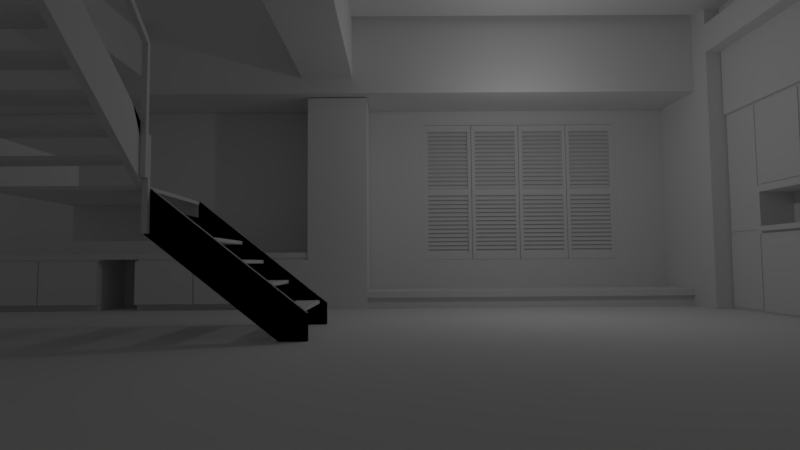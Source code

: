 # Source: Indoor.blend  (saved by Blender 2.79.0; exported with 4.5.12 LTS)
import bpy
from mathutils import Matrix  # noqa: F401  (used for matrix-valued properties, if any)

bpy.ops.wm.read_factory_settings(use_empty=True)
scene = bpy.context.scene
scene.name = 'Scene'

# ---- collections
col_collection_1 = bpy.data.collections.new('Collection 1'); scene.collection.children.link(col_collection_1)

# ---- materials (node trees are filled in below, after node groups)
mat_material = bpy.data.materials.new('Material')
mat_material.alpha_threshold = 0.0
mat_material.use_transparent_shadow = False
mat_material.roughness = 0.5
mat_material.line_color = (0.0, 0.0, 0.0, 1.0)

# ---- material node trees

# ---- world
world_world = bpy.data.worlds.new('World'); scene.world = world_world
world_world.color = (0.05088, 0.05088, 0.05088)
world_world.use_sun_shadow = False
world_world.sun_shadow_jitter_overblur = 0.0
world_world.cycles.sampling_method = 'MANUAL'

# ---- cameras
cam_camera = bpy.data.cameras.new('Camera')
cam_camera.clip_end = 100.0
cam_camera.lens = 23.0
cam_camera.sensor_width = 32.0
cam_camera.sensor_height = 18.0
cam_camera.ortho_scale = 7.314
cam_camera.dof.focus_distance = 0.0
cam_camera.dof.aperture_fstop = 128.0

# ---- lights
light_lamp = bpy.data.lights.new('Lamp', 'POINT')
light_lamp.transmission_factor = 0.0
light_lamp.cutoff_distance = 30.0
light_lamp.energy = 100.0
light_lamp.shadow_buffer_clip_start = 1.001
light_lamp.shadow_soft_size = 0.1
light_lamp.shadow_maximum_resolution = 0.006
light_lamp.use_absolute_resolution = True

# ---- meshes
me_plane_001 = bpy.data.meshes.new('Plane.001')
me_plane_001.from_pydata([(-1.0, -1.0, 0.03032), (1.0, -1.0, 0.03032), (-1.0, 1.0, 0.03032), (1.0, 1.0, 0.03032), (-1.0, 1.0, 0.07483), (-1.0, -1.0, 0.07483), (1.0, -1.0, 0.07483), (1.0, 1.0, 0.07483), (-0.75, -1.0, -0.06801), (-0.5, -1.0, -0.1033), (-0.25, -1.0, -0.1279), (0.0, -1.0, -0.1479), (0.25, -1.0, -0.1279), (0.5, -1.0, -0.1033), (0.75, -1.0, -0.06801), (0.75, 1.0, -0.06801), (0.5, 1.0, -0.1033), (0.25, 1.0, -0.1279), (0.0, 1.0, -0.1479), (-0.25, 1.0, -0.1279), (-0.5, 1.0, -0.1033), (-0.75, 1.0, -0.06801), (-0.75, -1.0, 0.02391), (-0.5, -1.0, -0.01138), (-0.25, -1.0, -0.03595), (0.0, -1.0, -0.05598), (0.25, -1.0, -0.03595), (0.5, -1.0, -0.01138), (0.75, -1.0, 0.02391), (0.75, 1.0, 0.02391), (0.5, 1.0, -0.01138), (0.25, 1.0, -0.03595), (0.0, 1.0, -0.05598), (-0.25, 1.0, -0.03595), (-0.5, 1.0, -0.01138), (-0.75, 1.0, 0.02391)], [], [(14, 15, 3, 1), (28, 6, 7, 29), (14, 1, 6, 28), (1, 3, 7, 6), (2, 0, 5, 4), (21, 2, 4, 35), (3, 15, 29, 7), (15, 16, 30, 29), (16, 17, 31, 30), (17, 18, 32, 31), (18, 19, 33, 32), (19, 20, 34, 33), (20, 21, 35, 34), (0, 8, 22, 5), (8, 9, 23, 22), (9, 10, 24, 23), (10, 11, 25, 24), (11, 12, 26, 25), (12, 13, 27, 26), (13, 14, 28, 27), (5, 22, 35, 4), (22, 23, 34, 35), (23, 24, 33, 34), (24, 25, 32, 33), (25, 26, 31, 32), (26, 27, 30, 31), (27, 28, 29, 30), (0, 2, 21, 8), (8, 21, 20, 9), (9, 20, 19, 10), (10, 19, 18, 11), (11, 18, 17, 12), (12, 17, 16, 13), (13, 16, 15, 14)])
me_plane_001.polygons.foreach_set('use_smooth', [True] * 34)
me_plane_001.use_remesh_preserve_volume = False
me_plane_001.use_remesh_preserve_attributes = False
me_plane_001.use_mirror_vertex_groups = False
me_plane_001.update()
me_cube_008 = bpy.data.meshes.new('Cube.008')
me_cube_008.from_pydata([(-1.0, -1.0, -1.0), (-1.0, -1.0, 1.0), (-1.0, 1.0, -1.0), (-1.0, 1.0, 1.0), (1.0, -1.0, -1.0), (1.0, -1.0, 1.0), (1.0, 1.0, -1.0), (1.0, 1.0, 1.0), (-1.0, -147.6, -8.667), (-1.0, -147.6, -5.78), (-1.0, -145.6, -8.667), (-1.0, -145.6, -5.78), (1.0, -147.6, -8.667), (1.0, -147.6, -5.78), (1.0, -145.6, -8.667), (1.0, -145.6, -5.78), (-1.0, -147.6, -8.482), (-1.0, -145.6, -8.482), (1.0, -145.6, -8.482), (1.0, -147.6, -8.482), (-1.0, -3.124, -3.008), (-1.0, -3.124, -0.1213), (-1.0, -1.124, -0.1213), (1.0, -3.124, -3.008), (1.0, -3.124, -0.1213), (1.0, -1.124, -0.1213), (-1.0, -3.124, -2.843), (-1.0, -1.124, -2.843), (1.0, -1.124, -2.843), (1.0, -3.124, -2.843), (-55.81, -10.46, -0.3854), (-55.81, -10.46, -0.477), (-55.81, 0.7648, -0.3854), (-55.81, 0.7648, -0.477), (-2.99, -10.46, -0.3854), (-2.99, -10.46, -0.477), (-2.99, 0.7648, -0.3854), (-2.99, 0.7648, -0.477), (-55.81, -21.67, -0.8252), (-55.81, -21.67, -0.9169), (-55.81, -10.46, -0.8252), (-55.81, -10.46, -0.9169), (-2.99, -21.67, -0.8252), (-2.99, -21.67, -0.9169), (-2.99, -10.46, -0.8252), (-2.99, -10.46, -0.9169), (-55.81, -32.89, -1.265), (-55.81, -32.89, -1.357), (-55.81, -21.67, -1.265), (-55.81, -21.67, -1.357), (-2.99, -32.89, -1.265), (-2.99, -32.89, -1.357), (-2.99, -21.67, -1.265), (-2.99, -21.67, -1.357), (-55.81, -44.11, -1.705), (-55.81, -44.11, -1.796), (-55.81, -32.89, -1.705), (-55.81, -32.89, -1.796), (-2.99, -44.11, -1.705), (-2.99, -44.11, -1.796), (-2.99, -32.89, -1.705), (-2.99, -32.89, -1.796), (-55.81, -55.33, -2.145), (-55.81, -55.33, -2.236), (-55.81, -44.11, -2.145), (-55.81, -44.11, -2.236), (-2.99, -55.33, -2.145), (-2.99, -55.33, -2.236), (-2.99, -44.11, -2.145), (-2.99, -44.11, -2.236), (-55.81, -66.55, -2.584), (-55.81, -66.55, -2.676), (-55.81, -55.33, -2.584), (-55.81, -55.33, -2.676), (-2.99, -66.55, -2.584), (-2.99, -66.55, -2.676), (-2.99, -55.33, -2.584), (-2.99, -55.33, -2.676), (-55.81, -77.77, -3.024), (-55.81, -77.77, -3.116), (-55.81, -66.55, -3.024), (-55.81, -66.55, -3.116), (-2.99, -77.77, -3.024), (-2.99, -77.77, -3.116), (-2.99, -66.55, -3.024), (-2.99, -66.55, -3.116), (-55.81, -88.99, -3.464), (-55.81, -88.99, -3.556), (-55.81, -77.77, -3.464), (-55.81, -77.77, -3.556), (-2.99, -88.99, -3.464), (-2.99, -88.99, -3.556), (-2.99, -77.77, -3.464), (-2.99, -77.77, -3.556), (-55.81, -100.2, -3.904), (-55.81, -100.2, -3.996), (-55.81, -88.99, -3.904), (-55.81, -88.99, -3.996), (-2.99, -100.2, -3.904), (-2.99, -100.2, -3.996), (-2.99, -88.99, -3.904), (-2.99, -88.99, -3.996), (-55.81, -111.4, -4.344), (-55.81, -111.4, -4.435), (-55.81, -100.2, -4.344), (-55.81, -100.2, -4.435), (-2.99, -111.4, -4.344), (-2.99, -111.4, -4.435), (-2.99, -100.2, -4.344), (-2.99, -100.2, -4.435), (-55.81, -122.7, -4.784), (-55.81, -122.7, -4.875), (-55.81, -111.4, -4.784), (-55.81, -111.4, -4.875), (-2.99, -122.7, -4.784), (-2.99, -122.7, -4.875), (-2.99, -111.4, -4.784), (-2.99, -111.4, -4.875), (-55.81, -133.9, -5.223), (-55.81, -133.9, -5.315), (-55.81, -122.7, -5.223), (-55.81, -122.7, -5.315), (-2.99, -133.9, -5.223), (-2.99, -133.9, -5.315), (-2.99, -122.7, -5.223), (-2.99, -122.7, -5.315), (-55.81, -145.1, -5.663), (-55.81, -145.1, -5.755), (-55.81, -133.9, -5.663), (-55.81, -133.9, -5.755), (-2.99, -145.1, -5.663), (-2.99, -145.1, -5.755), (-2.99, -133.9, -5.663), (-2.99, -133.9, -5.755), (-1.078, 1.695, 0.09857), (-3.631, 1.657, 0.09956), (-3.631, 1.126, -0.4958), (-1.078, -8.762, -1.521), (-1.078, 1.126, -1.06), (-1.078, -148.4, -6.804), (-1.079, 1.736, 0.09854), (-1.078, 1.126, -0.4958), (-3.629, 1.616, 0.09959), (-3.631, -8.762, -1.521), (-3.631, 1.126, -1.06), (-3.631, -148.4, -5.779), (-1.078, -148.4, -5.779), (-3.631, -148.4, -6.804), (-57.72, 1.695, 0.09857), (-57.72, 1.126, -0.4958), (-55.17, 1.657, 0.09956), (-55.17, 1.126, -1.06), (-57.72, -148.4, -6.804), (-57.72, 1.736, 0.09854), (-55.17, 1.616, 0.09959), (-55.17, 1.126, -0.4958), (-55.17, -8.762, -1.521), (-57.72, -8.762, -1.521), (-57.72, 1.126, -1.06), (-55.17, -148.4, -5.779), (-57.72, -148.4, -5.779), (-55.17, -148.4, -6.804), (45.45, 1.135, 3.185), (55.33, 1.135, 3.185), (45.45, 3.741, 3.185), (55.33, 3.741, 3.185), (45.45, 3.741, 2.161), (45.45, 1.135, 2.161), (55.33, 1.135, 2.621), (55.33, 3.741, 2.621), (-1.04, 3.741, 1.012), (-1.04, 1.135, 1.012), (-1.04, 3.741, -0.01293), (-1.04, 1.135, -0.01293), (42.45, 3.885, 2.568), (52.34, 3.885, 2.568), (42.45, 3.885, 2.65), (52.34, 3.885, 2.65), (28.89, 3.885, 2.047), (38.78, 3.885, 2.047), (28.89, 3.885, 2.129), (38.78, 3.885, 2.129), (27.8, 3.885, 1.613), (8.569, 3.885, 1.123), (18.46, 3.885, 1.123), (-0.6844, 3.885, 0.562), (9.204, 3.885, 0.562), (-0.6844, 3.885, 0.6443), (9.204, 3.885, 0.6443), (45.45, 1.135, 3.185), (55.33, 1.135, 3.185), (45.45, 3.741, 3.185), (55.33, 3.741, 3.185), (45.45, 3.741, 2.161), (45.45, 1.135, 2.161), (55.33, 1.135, 2.621), (55.33, 3.741, 2.621), (-1.04, 3.741, 1.012), (-1.04, 1.135, 1.012), (-1.04, 3.741, -0.01293), (-1.04, 1.135, -0.01293), (17.91, 3.885, 1.531), (27.8, 3.885, 1.531), (17.91, 3.885, 1.613), (8.569, 3.885, 1.041), (18.46, 3.885, 1.041), (-0.6844, 3.885, 0.562), (9.204, 3.885, 0.562), (-0.6844, 3.885, 0.6443), (9.204, 3.885, 0.6443), (45.45, 58.55, 3.185), (55.33, 58.55, 3.185), (45.45, 55.94, 3.185), (55.33, 55.94, 3.185), (45.45, 55.94, 2.161), (45.45, 58.55, 2.161), (55.33, 58.55, 2.621), (55.33, 55.94, 2.621), (-1.04, 55.94, 1.012), (-1.04, 58.55, 1.012), (-1.04, 55.94, -0.01293), (-1.04, 58.55, -0.01293), (42.45, 55.8, 2.568), (52.34, 55.8, 2.568), (42.45, 55.8, 2.65), (52.34, 55.8, 2.65), (42.45, 29.84, 2.65), (42.45, 29.84, 2.568), (52.34, 29.84, 2.568), (52.34, 29.84, 2.65), (28.89, 55.8, 2.047), (38.78, 55.8, 2.047), (28.89, 55.8, 2.129), (38.78, 55.8, 2.129), (28.89, 29.84, 2.129), (28.89, 29.84, 2.047), (38.78, 29.84, 2.047), (38.78, 29.84, 2.129), (27.8, 55.8, 1.613), (17.91, 29.84, 1.613), (17.91, 29.84, 1.531), (18.46, 55.8, 1.041), (8.569, 55.8, 1.123), (18.46, 29.84, 1.123), (9.204, 55.8, 0.562), (9.204, 55.8, 0.6443), (-0.6844, 29.84, 0.562), (9.204, 29.84, 0.562), (9.204, 29.84, 0.6443), (45.45, 58.55, 3.185), (55.33, 58.55, 3.185), (45.45, 55.94, 3.185), (55.33, 55.94, 3.185), (45.45, 55.94, 2.161), (45.45, 58.55, 2.161), (55.33, 58.55, 2.621), (55.33, 55.94, 2.621), (-1.04, 55.94, 1.012), (-1.04, 58.55, 1.012), (-1.04, 55.94, -0.01293), (-1.04, 58.55, -0.01293), (17.91, 55.8, 1.531), (27.8, 55.8, 1.531), (17.91, 55.8, 1.613), (27.8, 29.84, 1.531), (27.8, 29.84, 1.613), (8.569, 55.8, 1.041), (18.46, 55.8, 1.123), (8.569, 29.84, 1.123), (8.569, 29.84, 1.041), (18.46, 29.84, 1.041), (-0.6844, 55.8, 0.562), (9.204, 55.8, 0.562), (-0.6844, 55.8, 0.6443), (9.204, 55.8, 0.6443), (-0.6844, 29.84, 0.6443), (9.204, 29.84, 0.562), (9.204, 29.84, 0.6443), (-56.05, 55.94, 1.012), (-56.05, 58.55, 1.012), (-56.05, 55.94, -0.01293), (-56.05, 58.55, -0.01293), (-11.58, 1.703, 0.01165), (-0.7634, 1.703, 0.01165), (-11.58, 1.703, 0.0939), (-0.7634, 1.703, 0.0939), (-11.58, 55.8, 0.01165), (-0.7634, 55.8, 0.01165), (-11.58, 55.8, 0.0939), (-0.7634, 55.8, 0.0939), (-11.58, 29.84, 0.0939), (-11.58, 29.84, 0.01165), (-0.7634, 29.84, 0.01165), (-0.7634, 29.84, 0.0939), (-56.03, 1.703, 0.0939), (-56.03, 1.703, 0.01165), (-56.03, 29.84, 0.0939), (-56.03, 29.84, 0.01165), (-56.03, 55.8, 0.0939), (-56.03, 55.8, 0.01165), (-55.53, 55.94, -0.033), (-55.55, 58.55, -0.033), (-57.82, 55.93, -0.02536), (-57.82, 58.54, -0.02536), (-57.7, 1.202, -1.05), (-57.7, 1.202, -0.02536), (-55.41, 1.21, -1.058), (-55.41, 1.21, -0.033), (-57.82, 58.54, -1.05), (-57.82, 55.93, -1.05), (-57.82, 58.54, -0.02536), (-57.82, 55.93, -0.02536), (-55.53, 58.55, -1.058), (-55.53, 55.94, -1.058), (-55.53, 55.94, -0.033)], [], [(0, 1, 3, 2), (2, 3, 7, 6), (6, 7, 5, 4), (4, 5, 1, 0), (2, 6, 4, 0), (7, 3, 1, 5), (16, 9, 11, 17), (17, 11, 15, 18), (18, 15, 13, 19), (19, 13, 9, 16), (10, 14, 12, 8), (15, 11, 9, 13), (12, 19, 16, 8), (14, 18, 19, 12), (14, 23, 29, 18), (8, 16, 17, 10), (26, 21, 22, 27), (27, 22, 25, 28), (28, 25, 24, 29), (29, 24, 21, 26), (27, 20, 26), (25, 22, 21, 24), (10, 20, 23, 14), (28, 23, 20, 27), (23, 28, 29), (18, 29, 26, 17), (17, 26, 20, 10), (30, 31, 33, 32), (32, 33, 37, 36), (36, 37, 35, 34), (34, 35, 31, 30), (32, 36, 34, 30), (37, 33, 31, 35), (38, 39, 41, 40), (40, 41, 45, 44), (44, 45, 43, 42), (42, 43, 39, 38), (40, 44, 42, 38), (45, 41, 39, 43), (46, 47, 49, 48), (48, 49, 53, 52), (52, 53, 51, 50), (50, 51, 47, 46), (48, 52, 50, 46), (53, 49, 47, 51), (54, 55, 57, 56), (56, 57, 61, 60), (60, 61, 59, 58), (58, 59, 55, 54), (56, 60, 58, 54), (61, 57, 55, 59), (62, 63, 65, 64), (64, 65, 69, 68), (68, 69, 67, 66), (66, 67, 63, 62), (64, 68, 66, 62), (69, 65, 63, 67), (70, 71, 73, 72), (72, 73, 77, 76), (76, 77, 75, 74), (74, 75, 71, 70), (72, 76, 74, 70), (77, 73, 71, 75), (78, 79, 81, 80), (80, 81, 85, 84), (84, 85, 83, 82), (82, 83, 79, 78), (80, 84, 82, 78), (85, 81, 79, 83), (86, 87, 89, 88), (88, 89, 93, 92), (92, 93, 91, 90), (90, 91, 87, 86), (88, 92, 90, 86), (93, 89, 87, 91), (94, 95, 97, 96), (96, 97, 101, 100), (100, 101, 99, 98), (98, 99, 95, 94), (96, 100, 98, 94), (101, 97, 95, 99), (102, 103, 105, 104), (104, 105, 109, 108), (108, 109, 107, 106), (106, 107, 103, 102), (104, 108, 106, 102), (109, 105, 103, 107), (110, 111, 113, 112), (112, 113, 117, 116), (116, 117, 115, 114), (114, 115, 111, 110), (112, 116, 114, 110), (117, 113, 111, 115), (118, 119, 121, 120), (120, 121, 125, 124), (124, 125, 123, 122), (122, 123, 119, 118), (120, 124, 122, 118), (125, 121, 119, 123), (126, 127, 129, 128), (128, 129, 133, 132), (132, 133, 131, 130), (130, 131, 127, 126), (128, 132, 130, 126), (133, 129, 127, 131), (134, 135, 136, 141), (137, 138, 144, 143), (136, 135, 143, 144), (134, 141, 138, 137), (141, 136, 144, 138), (143, 135, 145, 147), (145, 146, 139, 147), (137, 143, 147, 139), (135, 134, 146, 145), (134, 137, 139, 146), (140, 142, 136, 141), (136, 142, 143, 144), (140, 141, 138, 137), (143, 142, 145, 147), (142, 140, 146, 145), (140, 137, 139, 146), (148, 149, 155, 150), (157, 156, 151, 158), (155, 151, 156, 150), (148, 157, 158, 149), (149, 158, 151, 155), (156, 161, 159, 150), (159, 161, 152, 160), (157, 152, 161, 156), (150, 159, 160, 148), (148, 160, 152, 157), (153, 149, 155, 154), (155, 151, 156, 154), (153, 157, 158, 149), (156, 161, 159, 154), (154, 159, 160, 153), (153, 160, 152, 157), (167, 168, 169, 166), (165, 164, 166, 169), (162, 163, 168, 167), (163, 165, 169, 168), (166, 164, 170, 172), (170, 171, 173, 172), (167, 166, 172, 173), (164, 162, 171, 170), (162, 167, 173, 171), (174, 176, 177, 175), (177, 229, 228, 175), (174, 227, 226, 176), (176, 226, 229, 177), (175, 228, 227, 174), (178, 180, 181, 179), (181, 237, 236, 179), (178, 235, 234, 180), (180, 234, 237, 181), (179, 236, 235, 178), (201, 203, 182, 202), (182, 265, 264, 202), (201, 240, 239, 203), (203, 239, 265, 182), (202, 264, 240, 201), (204, 183, 184, 205), (184, 243, 270, 205), (204, 269, 268, 183), (183, 268, 243, 184), (185, 187, 188, 186), (188, 248, 247, 186), (185, 246, 275, 187), (187, 275, 248, 188), (186, 247, 246, 185), (189, 191, 192, 190), (194, 195, 196, 193), (192, 191, 193, 196), (189, 190, 195, 194), (190, 192, 196, 195), (193, 191, 197, 199), (197, 198, 200, 199), (194, 193, 199, 200), (191, 189, 198, 197), (189, 194, 200, 198), (205, 270, 269, 204), (206, 208, 209, 207), (209, 277, 276, 207), (206, 246, 275, 208), (208, 275, 277, 209), (207, 276, 246, 206), (210, 211, 213, 212), (215, 214, 217, 216), (213, 217, 214, 212), (210, 215, 216, 211), (211, 216, 217, 213), (214, 220, 218, 212), (218, 220, 221, 219), (215, 221, 220, 214), (212, 218, 219, 210), (210, 219, 221, 215), (222, 223, 225, 224), (227, 226, 229, 228), (225, 223, 228, 229), (222, 224, 226, 227), (224, 225, 229, 226), (223, 222, 227, 228), (230, 231, 233, 232), (235, 234, 237, 236), (233, 231, 236, 237), (230, 232, 234, 235), (232, 233, 237, 234), (231, 230, 235, 236), (261, 262, 238, 263), (240, 239, 265, 264), (238, 262, 264, 265), (261, 263, 239, 240), (263, 238, 265, 239), (262, 261, 240, 264), (266, 241, 267, 242), (269, 268, 243, 270), (267, 241, 270, 243), (266, 242, 268, 269), (242, 267, 243, 268), (241, 266, 269, 270), (271, 244, 245, 273), (246, 275, 248, 247), (245, 244, 247, 248), (271, 273, 275, 246), (273, 245, 248, 275), (244, 271, 246, 247), (249, 250, 252, 251), (254, 253, 256, 255), (252, 256, 253, 251), (249, 254, 255, 250), (250, 255, 256, 252), (253, 259, 257, 251), (260, 258, 279, 281), (254, 260, 259, 253), (251, 257, 258, 249), (249, 258, 260, 254), (271, 272, 274, 273), (246, 275, 277, 276), (274, 272, 276, 277), (273, 274, 277, 275), (272, 271, 246, 276), (259, 260, 281, 280), (257, 259, 280, 278), (258, 257, 278, 279), (282, 284, 285, 283), (285, 293, 292, 283), (290, 284, 294, 296), (284, 290, 293, 285), (283, 292, 291, 282), (286, 287, 289, 288), (291, 290, 293, 292), (289, 287, 292, 293), (286, 288, 298, 299), (288, 289, 293, 290), (287, 286, 291, 292), (295, 297, 296, 294), (299, 298, 296, 297), (291, 286, 299, 297), (284, 282, 295, 294), (282, 291, 297, 295), (288, 290, 296, 298), (301, 300, 302, 303), (314, 313, 306, 307), (311, 309, 308, 310), (312, 301, 310, 308), (313, 312, 308, 309), (307, 306, 304, 305), (311, 314, 307, 305), (313, 309, 304, 306), (309, 311, 305, 304), (279, 278, 280, 281), (301, 312, 313, 300)])
me_cube_008.materials.append(mat_material)
me_cube_008.use_remesh_preserve_volume = False
me_cube_008.use_remesh_preserve_attributes = False
me_cube_008.use_mirror_vertex_groups = False
me_cube_008.update()
me_cylinder = bpy.data.meshes.new('Cylinder')
me_cylinder.from_pydata([(0.0, 1.0, -0.5302), (0.0, 1.0, 3.378), (0.1951, 0.9808, -0.5302), (0.1951, 0.9808, 3.378), (0.3827, 0.9239, -0.5302), (0.3827, 0.9239, 3.378), (0.5556, 0.8315, -0.5302), (0.5556, 0.8315, 3.378), (0.7071, 0.7071, -0.5302), (0.7071, 0.7071, 3.378), (0.8315, 0.5556, -0.5302), (0.8315, 0.5556, 3.378), (0.9239, 0.3827, -0.5302), (0.9239, 0.3827, 3.378), (0.9808, 0.1951, -0.5302), (0.9808, 0.1951, 3.378), (1.0, 7.55e-08, -0.5302), (1.0, 7.55e-08, 3.378), (0.9808, -0.1951, -0.5302), (0.9808, -0.1951, 3.378), (0.9239, -0.3827, -0.5302), (0.9239, -0.3827, 3.378), (0.8315, -0.5556, -0.5302), (0.8315, -0.5556, 3.378), (0.7071, -0.7071, -0.5302), (0.7071, -0.7071, 3.378), (0.5556, -0.8315, -0.5302), (0.5556, -0.8315, 3.378), (0.3827, -0.9239, -0.5302), (0.3827, -0.9239, 3.378), (0.1951, -0.9808, -0.5302), (0.1951, -0.9808, 3.378), (-3.258e-07, -1.0, -0.5302), (-3.258e-07, -1.0, 3.378), (-0.1951, -0.9808, -0.5302), (-0.1951, -0.9808, 3.378), (-0.3827, -0.9239, -0.5302), (-0.3827, -0.9239, 3.378), (-0.5556, -0.8315, -0.5302), (-0.5556, -0.8315, 3.378), (-0.7071, -0.7071, -0.5302), (-0.7071, -0.7071, 3.378), (-0.8315, -0.5556, -0.5302), (-0.8315, -0.5556, 3.378), (-0.9239, -0.3827, -0.5302), (-0.9239, -0.3827, 3.378), (-0.9808, -0.1951, -0.5302), (-0.9808, -0.1951, 3.378), (-1.0, 9.656e-07, -0.5302), (-1.0, 9.656e-07, 3.378), (-0.9808, 0.1951, -0.5302), (-0.9808, 0.1951, 3.378), (-0.9239, 0.3827, -0.5302), (-0.9239, 0.3827, 3.378), (-0.8315, 0.5556, -0.5302), (-0.8315, 0.5556, 3.378), (-0.7071, 0.7071, -0.5302), (-0.7071, 0.7071, 3.378), (-0.5556, 0.8315, -0.5302), (-0.5556, 0.8315, 3.378), (-0.3827, 0.9239, -0.5302), (-0.3827, 0.9239, 3.378), (-0.1951, 0.9808, -0.5302), (-0.1951, 0.9808, 3.378), (-3.544, -3.544, -0.4658), (-3.544, -3.544, -0.5946), (-3.544, 3.544, -0.4658), (-3.544, 3.544, -0.5946), (3.544, -3.544, -0.4658), (3.544, -3.544, -0.5946), (3.544, 3.544, -0.4658), (3.544, 3.544, -0.5946)], [], [(0, 1, 3, 2), (2, 3, 5, 4), (4, 5, 7, 6), (6, 7, 9, 8), (8, 9, 11, 10), (10, 11, 13, 12), (12, 13, 15, 14), (14, 15, 17, 16), (16, 17, 19, 18), (18, 19, 21, 20), (20, 21, 23, 22), (22, 23, 25, 24), (24, 25, 27, 26), (26, 27, 29, 28), (28, 29, 31, 30), (30, 31, 33, 32), (32, 33, 35, 34), (34, 35, 37, 36), (36, 37, 39, 38), (38, 39, 41, 40), (40, 41, 43, 42), (42, 43, 45, 44), (44, 45, 47, 46), (46, 47, 49, 48), (48, 49, 51, 50), (50, 51, 53, 52), (52, 53, 55, 54), (54, 55, 57, 56), (56, 57, 59, 58), (58, 59, 61, 60), (3, 1, 63, 61, 59, 57, 55, 53, 51, 49, 47, 45, 43, 41, 39, 37, 35, 33, 31, 29, 27, 25, 23, 21, 19, 17, 15, 13, 11, 9, 7, 5), (60, 61, 63, 62), (62, 63, 1, 0), (0, 2, 4, 6, 8, 10, 12, 14, 16, 18, 20, 22, 24, 26, 28, 30, 32, 34, 36, 38, 40, 42, 44, 46, 48, 50, 52, 54, 56, 58, 60, 62), (64, 65, 67, 66), (66, 67, 71, 70), (70, 71, 69, 68), (68, 69, 65, 64), (66, 70, 68, 64), (71, 67, 65, 69)])
me_cylinder.use_remesh_preserve_volume = False
me_cylinder.use_remesh_preserve_attributes = False
me_cylinder.use_mirror_vertex_groups = False
me_cylinder.update()
me_cube_003 = bpy.data.meshes.new('Cube.003')
me_cube_003.from_pydata([(2.553, 6.847, 6.388), (2.553, 6.944, 6.536), (1.143, 6.847, 6.388), (1.143, 6.944, 6.536), (2.553, 6.847, 6.231), (2.553, 6.944, 6.38), (1.143, 6.847, 6.231), (1.143, 6.944, 6.38), (2.553, 6.847, 6.075), (2.553, 6.944, 6.224), (1.143, 6.847, 6.075), (1.143, 6.944, 6.224), (2.553, 6.847, 5.919), (2.553, 6.944, 6.068), (1.143, 6.847, 5.919), (1.143, 6.944, 6.068), (2.553, 6.847, 5.763), (2.553, 6.944, 5.912), (1.143, 6.847, 5.763), (1.143, 6.944, 5.912), (2.553, 6.847, 5.607), (2.553, 6.944, 5.756), (1.143, 6.847, 5.607), (1.143, 6.944, 5.756), (2.553, 6.847, 5.451), (2.553, 6.944, 5.6), (1.143, 6.847, 5.451), (1.143, 6.944, 5.6), (2.553, 6.847, 5.295), (2.553, 6.944, 5.444), (1.143, 6.847, 5.295), (1.143, 6.944, 5.444), (2.553, 6.847, 5.139), (2.553, 6.944, 5.288), (1.143, 6.847, 5.139), (1.143, 6.944, 5.288), (2.553, 6.847, 4.983), (2.553, 6.944, 5.131), (1.143, 6.847, 4.983), (1.143, 6.944, 5.131), (2.553, 6.847, 4.827), (2.553, 6.944, 4.975), (1.143, 6.847, 4.827), (1.143, 6.944, 4.975), (2.553, 6.847, 4.671), (2.553, 6.944, 4.819), (1.143, 6.847, 4.671), (1.143, 6.944, 4.819), (2.553, 6.847, 4.515), (2.553, 6.944, 4.663), (1.143, 6.847, 4.515), (1.143, 6.944, 4.663), (2.553, 6.847, 4.358), (2.553, 6.944, 4.507), (1.143, 6.847, 4.358), (1.143, 6.944, 4.507), (2.553, 6.847, 8.841), (2.553, 6.944, 8.989), (1.143, 6.847, 8.841), (1.143, 6.944, 8.989), (2.553, 6.847, 8.685), (2.553, 6.944, 8.833), (1.143, 6.847, 8.685), (1.143, 6.944, 8.833), (2.553, 6.847, 8.529), (2.553, 6.944, 8.677), (1.143, 6.847, 8.529), (1.143, 6.944, 8.677), (2.553, 6.847, 8.372), (2.553, 6.944, 8.521), (1.143, 6.847, 8.372), (1.143, 6.944, 8.521), (2.553, 6.847, 8.216), (2.553, 6.944, 8.365), (1.143, 6.847, 8.216), (1.143, 6.944, 8.365), (2.553, 6.847, 8.06), (2.553, 6.944, 8.209), (1.143, 6.847, 8.06), (1.143, 6.944, 8.209), (2.553, 6.847, 7.904), (2.553, 6.944, 8.053), (1.143, 6.847, 7.904), (1.143, 6.944, 8.053), (2.553, 6.847, 7.748), (2.553, 6.944, 7.897), (1.143, 6.847, 7.748), (1.143, 6.944, 7.897), (2.553, 6.847, 7.592), (2.553, 6.944, 7.741), (1.143, 6.847, 7.592), (1.143, 6.944, 7.741), (2.553, 6.847, 7.436), (2.553, 6.944, 7.585), (1.143, 6.847, 7.436), (1.143, 6.944, 7.585), (2.553, 6.847, 7.28), (2.553, 6.944, 7.428), (1.143, 6.847, 7.28), (1.143, 6.944, 7.428), (2.553, 6.847, 7.124), (2.553, 6.944, 7.272), (1.143, 6.847, 7.124), (1.143, 6.944, 7.272), (2.553, 6.847, 6.968), (2.553, 6.944, 7.116), (1.143, 6.847, 6.968), (1.143, 6.944, 7.116), (2.553, 6.847, 6.812), (2.553, 6.944, 6.96), (1.143, 6.847, 6.812), (1.143, 6.944, 6.96), (1.143, 6.829, 9.241), (1.02, 6.829, 9.241), (1.143, 6.829, 4.127), (1.02, 6.829, 4.127), (1.02, 6.963, 9.241), (1.143, 6.963, 9.241), (1.143, 6.963, 4.127), (1.02, 6.963, 4.127), (2.675, 6.829, 9.241), (2.553, 6.829, 9.241), (2.675, 6.829, 4.127), (2.553, 6.829, 4.127), (2.553, 6.963, 9.241), (2.675, 6.963, 9.241), (2.675, 6.963, 4.127), (2.553, 6.963, 4.127), (2.675, 6.829, 9.005), (2.675, 6.829, 4.363), (2.553, 6.829, 9.005), (2.553, 6.829, 4.363), (2.675, 6.963, 9.005), (2.675, 6.963, 4.363), (2.553, 6.963, 9.005), (2.553, 6.963, 4.363), (1.143, 6.829, 9.005), (1.143, 6.829, 4.363), (1.02, 6.829, 9.005), (1.02, 6.829, 4.363), (1.143, 6.963, 9.005), (1.143, 6.963, 4.363), (1.02, 6.963, 9.005), (1.02, 6.963, 4.363), (1.143, 6.829, 6.558), (1.143, 6.963, 6.558), (2.553, 6.829, 6.558), (2.553, 6.963, 6.558), (2.553, 6.829, 6.794), (2.553, 6.963, 6.794), (1.143, 6.829, 6.794), (1.143, 6.963, 6.794)], [], [(2, 0, 1, 3), (6, 4, 5, 7), (10, 8, 9, 11), (14, 12, 13, 15), (18, 16, 17, 19), (22, 20, 21, 23), (26, 24, 25, 27), (30, 28, 29, 31), (34, 32, 33, 35), (38, 36, 37, 39), (42, 40, 41, 43), (46, 44, 45, 47), (50, 48, 49, 51), (54, 52, 53, 55), (58, 56, 57, 59), (62, 60, 61, 63), (66, 64, 65, 67), (70, 68, 69, 71), (74, 72, 73, 75), (78, 76, 77, 79), (82, 80, 81, 83), (86, 84, 85, 87), (90, 88, 89, 91), (94, 92, 93, 95), (98, 96, 97, 99), (102, 100, 101, 103), (106, 104, 105, 107), (110, 108, 109, 111), (137, 139, 115, 114), (141, 118, 119, 143), (115, 119, 118, 114), (136, 140, 134, 130), (139, 143, 119, 115), (112, 117, 116, 113), (129, 131, 123, 122), (133, 126, 127, 135), (123, 127, 126, 122), (128, 132, 125, 120), (118, 141, 135, 127), (120, 125, 124, 121), (112, 136, 130, 121), (130, 134, 135, 131), (122, 126, 133, 129), (129, 133, 132, 128), (125, 132, 134, 124), (132, 133, 135, 134), (120, 121, 130, 128), (128, 130, 131, 129), (113, 116, 142, 138), (138, 142, 143, 139), (114, 118, 127, 123), (137, 141, 140, 136), (117, 140, 142, 116), (140, 141, 143, 142), (112, 113, 138, 136), (136, 138, 139, 137), (140, 117, 124, 134), (117, 112, 121, 124), (141, 137, 131, 135), (137, 114, 123, 131), (145, 151, 149, 147), (144, 145, 147, 146), (151, 150, 148, 149), (150, 144, 146, 148)])
me_cube_003.materials.append(mat_material)
me_cube_003.use_remesh_preserve_volume = False
me_cube_003.use_remesh_preserve_attributes = False
me_cube_003.use_mirror_vertex_groups = False
me_cube_003.update()
me_cube = bpy.data.meshes.new('Cube')
me_cube.from_pydata([(-1.095, 6.812, -1.49e-08), (-1.095, 4.812, -1.49e-08), (-3.138, 4.812, -1.49e-08), (-3.138, 6.812, -1.49e-08), (-1.095, 6.812, 7.305), (-1.095, 4.812, 7.305), (-3.138, 4.812, 7.305), (-3.138, 6.812, 7.305), (12.13, 6.829, 0.0), (11.34, 3.538, 0.0), (10.13, 3.538, 0.0), (10.13, 6.829, 0.0), (12.13, 6.829, 11.35), (11.34, 3.538, 11.35), (10.13, 3.538, 11.35), (10.13, 6.829, 11.35), (-16.18, 6.792, 7.347), (-16.18, 4.364, 7.347), (-16.18, 4.364, 11.69), (-16.18, 6.792, 11.69), (10.79, 6.792, 7.347), (10.79, 4.364, 7.347), (10.79, 4.364, 11.69), (10.79, 6.792, 11.69), (-1.561, 4.383, 9.864), (-1.561, 4.383, 7.864), (-3.267, 4.383, 7.864), (-3.267, 4.383, 9.864), (-1.561, -13.4, 9.864), (-1.561, -13.4, 7.864), (-3.267, -13.4, 7.864), (-3.267, -13.4, 9.864), (-8.569, 4.383, 9.864), (-8.569, 4.383, 7.864), (-10.27, 4.383, 7.864), (-10.27, 4.383, 9.864), (-8.569, -13.41, 9.864), (-8.569, -13.41, 7.864), (-10.27, -13.41, 7.864), (-10.27, -13.41, 9.864), (10.7, -13.41, 0.0), (10.7, 3.509, 0.0), (10.7, -13.41, 11.35), (10.7, 3.509, 11.35), (11.77, 3.56, 9.325), (11.77, 3.56, 8.403), (10.12, 3.56, 8.403), (10.12, 3.56, 9.325), (11.77, -9.639, 9.325), (11.77, -9.639, 8.403), (10.12, -9.639, 8.403), (10.12, -9.639, 9.325), (10.13, 6.829, 0.0), (10.13, 6.829, 11.35), (-16.2, 6.829, 0.0), (-16.2, 6.829, 11.35), (13.84, 6.895, -1.49e-08), (13.84, -13.84, -1.49e-08), (-16.26, -13.84, -1.49e-08), (-16.26, 6.895, -1.49e-08), (-1.561, 3.982, 9.864), (-1.561, -13.72, 9.864), (11.58, 3.982, 9.864), (11.58, -13.72, 9.864), (10.7, 1.992, 0.0), (10.7, 1.992, 11.35), (10.7, -13.41, 3.747), (10.7, 3.509, 3.747), (10.7, 1.992, 3.747), (10.7, 1.932, 2.347), (10.7, -13.41, 2.407), (10.7, 3.509, 2.407), (10.7, -9.31, 0.0), (10.7, -9.31, 11.35), (10.7, -9.37, 3.807), (10.7, -9.37, 2.347), (10.7, -9.31, 2.407), (10.7, 1.992, 2.407), (10.7, -13.41, 6.284), (10.7, 3.509, 6.284), (10.7, 1.932, 6.224), (10.7, -9.37, 6.224), (10.7, -7.427, 11.35), (10.7, -5.543, 11.35), (10.7, -3.659, 11.35), (10.7, -1.776, 11.35), (10.7, 0.1081, 11.35), (10.7, -7.427, 3.747), (10.7, -5.543, 3.747), (10.7, -3.659, 3.747), (10.7, -1.776, 3.747), (10.7, 0.1081, 3.747), (10.7, -7.367, 6.224), (10.7, -5.603, 6.224), (10.7, -3.599, 6.224), (10.7, -1.836, 6.224), (10.7, 0.1681, 6.224), (10.7, -11.29, 0.0), (10.7, -11.29, 11.35), (10.7, -11.23, 3.807), (10.7, -11.23, 2.347), (10.7, -11.23, 6.224), (10.7, -7.427, 0.0), (10.7, -5.543, 0.0), (10.7, -3.659, 0.0), (10.7, -1.776, 0.0), (10.7, 0.1081, 0.0), (10.7, -7.367, 2.347), (10.7, -5.603, 2.347), (10.7, -3.599, 2.347), (10.7, -1.836, 2.347), (10.7, 0.1681, 2.347), (10.7, -7.427, 2.407), (10.7, -5.543, 2.407), (10.7, -3.659, 2.407), (10.7, -1.776, 2.407), (10.7, 0.1081, 2.407), (10.7, 0.1681, 0.06), (10.7, 2.052, 6.224), (10.7, 1.932, 0.06), (10.7, 2.022, 2.323), (10.7, 0.1681, 3.807), (10.7, 1.932, 3.807), (10.7, 0.04813, 2.347), (10.7, -11.23, 0.06), (10.7, -9.37, 0.06), (10.7, -11.32, 3.747), (10.7, -11.32, 2.407), (10.7, -9.31, 3.747), (10.7, -9.25, 6.224), (10.7, -9.25, 2.347), (10.7, -11.35, 6.224), (10.7, 0.04813, 6.224), (10.7, -5.603, 3.807), (10.7, -7.367, 3.807), (10.7, -1.836, 3.807), (10.7, -3.599, 3.807), (10.7, -7.487, 6.224), (10.7, -5.483, 6.224), (10.7, -3.719, 6.224), (10.7, -1.716, 6.224), (10.7, -5.603, 0.06), (10.7, -7.367, 0.06), (10.7, -1.836, 0.06), (10.7, -3.599, 0.06), (10.7, -7.487, 2.347), (10.7, -5.483, 2.347), (10.7, -3.719, 2.347), (10.7, -1.716, 2.347), (10.7, 0.1381, 0.03), (10.7, 1.962, 0.03), (10.7, 0.1381, 3.777), (10.7, 1.962, 3.777), (10.7, -11.26, 0.03), (10.7, -9.34, 0.03), (10.7, -7.397, 3.777), (10.7, -5.573, 3.777), (10.7, -3.629, 3.777), (10.7, -1.806, 3.777), (10.7, -7.397, 0.03), (10.7, -5.573, 0.03), (10.7, -3.629, 0.03), (10.7, -1.806, 0.03), (10.7, 1.962, 2.377), (10.7, 1.962, 6.254), (10.7, 0.1381, 2.377), (10.7, -11.26, 3.777), (10.7, -9.34, 3.777), (10.7, -11.26, 2.377), (10.7, -9.34, 2.377), (10.7, -9.34, 6.254), (10.7, -11.26, 6.254), (10.7, 0.1381, 6.254), (10.7, -7.397, 6.254), (10.7, -5.573, 6.254), (10.7, -3.629, 6.254), (10.7, -1.806, 6.254), (10.7, -7.397, 2.377), (10.7, -5.573, 2.377), (10.7, -3.629, 2.377), (10.7, -1.806, 2.377), (10.7, -13.35, 2.407), (10.7, -13.35, 3.747), (10.7, 3.449, 2.467), (10.7, 3.449, 3.747), (10.7, 1.992, 6.284), (10.7, -13.35, 0.06), (10.7, 2.022, 3.747), (10.7, 2.052, 2.467), (10.7, -9.31, 6.284), (10.7, -9.31, 2.407), (10.7, -9.25, 0.06), (10.7, -7.487, 3.807), (10.7, -9.25, 3.807), (10.7, -13.35, 6.224), (10.7, 3.449, 6.224), (10.7, -5.483, 3.807), (10.7, -3.719, 3.807), (10.7, -1.716, 3.807), (10.7, 0.04813, 3.807), (10.7, -7.427, 6.284), (10.7, -5.543, 6.284), (10.7, -3.659, 6.284), (10.7, -1.776, 6.284), (10.7, 0.1081, 6.284), (10.7, -11.35, 0.06), (10.7, -11.29, 6.284), (10.7, -11.29, 3.747), (10.7, -11.29, 2.407), (10.7, -7.487, 0.06), (10.7, -5.483, 0.06), (10.7, -3.719, 0.06), (10.7, -1.716, 0.06), (10.7, 0.04813, 0.06), (10.7, -7.427, 2.407), (10.7, -5.543, 2.407), (10.7, -3.659, 2.407), (10.7, -1.776, 2.407), (10.7, 0.1081, 2.407), (10.7, -13.38, 2.407), (10.7, -13.38, 3.747), (10.7, 3.479, 2.437), (10.7, 3.479, 3.747), (10.7, 2.052, 3.747), (10.7, 2.022, 2.437), (10.7, -13.38, 0.03), (10.7, -13.38, 6.254), (10.7, 3.479, 6.254), (10.7, -9.28, 3.777), (10.7, -7.457, 3.777), (10.7, -5.513, 3.777), (10.7, -3.689, 3.777), (10.7, -1.746, 3.777), (10.7, 0.07813, 3.777), (10.7, -11.32, 0.03), (10.7, -9.28, 0.03), (10.7, -7.457, 0.03), (10.7, -5.513, 0.03), (10.7, -3.689, 0.03), (10.7, -1.746, 0.03), (10.7, 0.07813, 0.03), (10.7, 2.022, 6.254), (10.7, -9.28, 2.377), (10.7, -9.28, 6.254), (10.7, -7.457, 6.254), (10.7, -5.513, 6.254), (10.7, -3.689, 6.254), (10.7, -1.746, 6.254), (10.7, 0.07813, 6.254), (10.7, -11.32, 6.254), (10.7, -11.35, 3.747), (10.7, -11.35, 2.407), (10.7, -7.457, 2.377), (10.7, -5.513, 2.377), (10.7, -3.689, 2.377), (10.7, -1.746, 2.377), (10.7, 0.07813, 2.377), (10.67, 2.052, 3.747), (10.67, 3.449, 3.747), (10.67, -11.29, 3.747), (10.67, -9.31, 3.747), (10.67, -11.29, 2.407), (10.67, -9.31, 2.407), (10.67, -13.35, 3.747), (10.67, -11.35, 3.747), (10.67, -13.35, 2.407), (10.67, -11.35, 2.407), (10.67, 0.1681, 0.06), (10.67, 1.932, 0.06), (10.67, 0.1681, 3.807), (10.67, 1.932, 3.807), (10.67, -11.23, 0.06), (10.67, -9.37, 0.06), (10.67, -7.367, 3.807), (10.67, -5.603, 3.807), (10.67, -3.599, 3.807), (10.67, -1.836, 3.807), (10.67, -7.367, 0.06), (10.67, -5.603, 0.06), (10.67, -3.599, 0.06), (10.67, -1.836, 0.06), (10.67, 1.932, 2.347), (10.67, 1.932, 6.224), (10.67, 0.1681, 2.347), (10.67, -11.23, 3.807), (10.67, -9.37, 3.807), (10.67, -11.23, 2.347), (10.67, -9.37, 2.347), (10.67, -9.37, 6.224), (10.67, -11.23, 6.224), (10.67, 0.1681, 6.224), (10.67, -7.367, 6.224), (10.67, -5.603, 6.224), (10.67, -3.599, 6.224), (10.67, -1.836, 6.224), (10.67, -7.367, 2.347), (10.67, -5.603, 2.347), (10.67, -3.599, 2.347), (10.67, -1.836, 2.347), (10.67, 3.449, 2.467), (10.67, 2.052, 2.467), (10.67, -13.35, 0.06), (10.67, -13.35, 6.224), (10.67, 3.449, 6.224), (10.67, -9.25, 3.807), (10.67, -7.487, 3.807), (10.67, -5.483, 3.807), (10.67, -3.719, 3.807), (10.67, -1.716, 3.807), (10.67, 0.04813, 3.807), (10.67, -11.35, 0.06), (10.67, -9.25, 0.06), (10.67, -7.487, 0.06), (10.67, -5.483, 0.06), (10.67, -3.719, 0.06), (10.67, -1.716, 0.06), (10.67, 0.04813, 0.06), (10.67, 2.052, 6.224), (10.67, -9.25, 2.347), (10.67, -9.25, 6.224), (10.67, -7.487, 6.224), (10.67, -5.483, 6.224), (10.67, -3.719, 6.224), (10.67, -1.716, 6.224), (10.67, 0.04813, 6.224), (10.67, -11.35, 6.224), (10.67, -7.487, 2.347), (10.67, -5.483, 2.347), (10.67, -3.719, 2.347), (10.67, -1.716, 2.347), (10.67, 0.04813, 2.347), (10.63, -13.41, 6.284), (10.63, -13.41, 11.35), (10.63, 3.509, 6.284), (10.63, 3.509, 11.35), (10.63, 1.992, 11.35), (10.63, 0.1081, 11.35), (10.63, -11.29, 11.35), (10.63, -9.31, 11.35), (10.63, 1.992, 6.284), (10.63, -9.31, 6.284), (10.63, -11.29, 6.284), (10.63, 0.1081, 6.284), (10.63, -7.427, 11.35), (10.63, -5.543, 11.35), (10.63, -3.659, 11.35), (10.63, -1.776, 11.35), (10.63, -7.427, 6.284), (10.63, -5.543, 6.284), (10.63, -3.659, 6.284), (10.63, -1.776, 6.284), (10.61, -13.41, 6.284), (10.61, -13.41, 11.35), (10.61, 3.509, 6.284), (10.61, 3.509, 11.35), (10.61, 1.992, 11.35), (10.61, 0.1081, 11.35), (10.61, -11.29, 11.35), (10.61, -9.31, 11.35), (10.61, 1.992, 6.284), (10.61, -9.31, 6.284), (10.61, -11.29, 6.284), (10.61, 0.1081, 6.284), (10.61, -7.427, 11.35), (10.61, -5.543, 11.35), (10.61, -3.659, 11.35), (10.61, -1.776, 11.35), (10.61, -7.427, 6.284), (10.61, -5.543, 6.284), (10.61, -3.659, 6.284), (10.61, -1.776, 6.284), (10.7, 2.022, 0.08346), (10.7, 3.479, 0.08346), (10.7, 3.479, 2.323), (10.7, 1.992, 2.407), (10.67, 2.022, 0.08346), (10.67, 3.479, 0.08346), (10.67, 3.479, 2.323), (10.67, 2.022, 2.323), (10.13, 4.962, 0.0), (10.13, 6.829, 0.0), (-1.096, 4.962, 0.0), (-1.096, 6.829, 0.0), (10.13, 4.962, 0.3744), (10.13, 6.829, 0.3744), (-1.096, 4.962, 0.3744), (-1.096, 6.829, 0.3744), (10.13, 4.856, 0.5918), (10.13, 6.829, 0.5918), (-1.096, 4.856, 0.5918), (-1.096, 6.829, 0.5918), (10.13, 4.85, 0.3744), (-1.096, 4.85, 0.3744), (10.13, 4.85, 0.5918), (-1.096, 4.85, 0.5918), (-3.138, 5.045, -1.49e-08), (-3.138, 6.812, -1.49e-08), (-9.02, 5.045, -1.49e-08), (-9.02, 6.812, -1.49e-08), (-3.138, 5.045, 0.2144), (-3.138, 6.812, 0.2144), (-9.02, 5.045, 0.2144), (-9.02, 6.812, 0.2144), (-3.138, 5.045, 1.942), (-3.138, 6.812, 1.942), (-9.02, 5.045, 1.942), (-9.02, 6.812, 1.942), (-3.138, 4.859, 0.2144), (-9.02, 4.859, 0.2144), (-3.138, 4.859, 1.942), (-9.02, 4.859, 1.942), (-3.138, 6.812, 1.75), (-9.02, 6.812, 1.75), (-3.138, 5.045, 1.75), (-9.02, 5.045, 1.75), (-3.138, 4.859, 1.75), (-9.02, 4.859, 1.75), (-9.02, 6.812, 1.687), (-3.138, 6.812, 1.687), (-3.138, 5.045, 1.687), (-9.02, 5.045, 1.687), (-3.138, 4.859, 1.687), (-9.02, 4.859, 1.687), (-3.077, 6.77, 1.687), (-3.077, 6.77, 1.75), (-3.077, 5.064, 1.687), (-3.077, 5.064, 1.75), (-8.959, 5.064, 1.687), (-8.959, 5.064, 1.75), (-3.077, 4.884, 1.687), (-3.077, 4.884, 1.75), (-8.959, 4.884, 1.687), (-8.959, 4.884, 1.75), (-8.959, 6.77, 1.75), (-8.959, 6.77, 1.687), (-3.138, 4.859, 0.2144), (-9.02, 4.859, 0.2144), (-3.138, 4.859, 1.687), (-9.02, 4.859, 1.687), (-5.099, 4.859, 0.2144), (-7.059, 4.859, 0.2144), (-5.099, 4.859, 1.687), (-7.059, 4.859, 1.687), (-5.156, 4.859, 0.2144), (-7.002, 4.859, 0.2144), (-5.156, 4.859, 1.687), (-7.002, 4.859, 1.687), (-7.059, 4.808, 0.2144), (-9.02, 4.808, 0.2144), (-3.138, 4.808, 0.2144), (-3.138, 4.808, 1.687), (-9.02, 4.808, 1.687), (-7.059, 4.808, 1.687), (-5.099, 4.808, 0.2144), (-5.099, 4.808, 1.687), (-5.156, 4.808, 0.2144), (-7.002, 4.808, 0.2144), (-5.156, 4.808, 1.687), (-7.002, 4.808, 1.687), (-10.32, 5.045, -1.49e-08), (-10.32, 6.812, -1.49e-08), (-16.2, 5.045, -1.49e-08), (-16.2, 6.812, -1.49e-08), (-10.32, 5.045, 0.2144), (-10.32, 6.812, 0.2144), (-16.2, 5.045, 0.2144), (-16.2, 6.812, 0.2144), (-10.32, 5.045, 1.942), (-10.32, 6.812, 1.942), (-16.2, 5.045, 1.942), (-16.2, 6.812, 1.942), (-10.32, 4.859, 0.2144), (-16.2, 4.859, 0.2144), (-10.32, 4.859, 1.942), (-16.2, 4.859, 1.942), (-10.32, 6.812, 1.75), (-16.2, 6.812, 1.75), (-10.32, 5.045, 1.75), (-16.2, 5.045, 1.75), (-10.32, 4.859, 1.75), (-16.2, 4.859, 1.75), (-16.2, 6.812, 1.687), (-10.32, 6.812, 1.687), (-10.32, 5.045, 1.687), (-16.2, 5.045, 1.687), (-10.32, 4.859, 1.687), (-16.2, 4.859, 1.687), (-10.25, 6.77, 1.687), (-10.25, 6.77, 1.75), (-10.25, 5.064, 1.687), (-10.25, 5.064, 1.75), (-16.14, 5.064, 1.687), (-16.14, 5.064, 1.75), (-10.25, 4.884, 1.687), (-10.25, 4.884, 1.75), (-16.14, 4.884, 1.687), (-16.14, 4.884, 1.75), (-16.14, 6.77, 1.75), (-16.14, 6.77, 1.687), (-10.32, 4.859, 0.2144), (-16.2, 4.859, 0.2144), (-10.32, 4.859, 1.687), (-16.2, 4.859, 1.687), (-12.28, 4.859, 0.2144), (-14.24, 4.859, 0.2144), (-12.28, 4.859, 1.687), (-14.24, 4.859, 1.687), (-12.33, 4.859, 0.2144), (-14.18, 4.859, 0.2144), (-12.33, 4.859, 1.687), (-14.18, 4.859, 1.687), (-14.24, 4.808, 0.2144), (-16.2, 4.808, 0.2144), (-10.32, 4.808, 0.2144), (-10.32, 4.808, 1.687), (-16.2, 4.808, 1.687), (-14.24, 4.808, 1.687), (-12.28, 4.808, 0.2144), (-12.28, 4.808, 1.687), (-12.33, 4.808, 0.2144), (-14.18, 4.808, 0.2144), (-12.33, 4.808, 1.687), (-14.18, 4.808, 1.687), (10.7, 1.957, 3.743), (10.7, -9.276, 2.41), (10.7, 1.957, 2.41), (10.7, -7.403, 3.743), (10.7, -5.531, 3.743), (10.7, -3.659, 3.743), (10.7, -1.787, 3.743), (10.7, 0.08494, 3.743), (10.7, -7.403, 2.41), (10.7, -5.531, 2.41), (10.7, -3.659, 2.41), (10.7, -1.787, 2.41), (10.7, 0.08494, 2.41), (10.7, -9.276, 3.743), (10.7, -9.276, 2.41), (10.7, 1.957, 2.41), (10.56, 1.957, 3.743), (10.56, -9.276, 2.41), (10.56, 1.957, 2.41), (10.56, -7.403, 3.743), (10.56, -5.531, 3.743), (10.56, -3.659, 3.743), (10.56, -1.787, 3.743), (10.56, 0.08494, 3.743), (10.56, -7.403, 2.41), (10.56, -5.531, 2.41), (10.56, -3.659, 2.41), (10.56, -1.787, 2.41), (10.56, 0.08494, 2.41), (10.56, -9.276, 3.743), (10.56, -9.276, 2.41), (10.56, 1.957, 2.41), (10.56, 1.794, 3.559), (10.56, -9.112, 2.553), (10.56, 1.794, 2.553), (10.56, -7.295, 3.559), (10.56, -5.477, 3.559), (10.56, -3.659, 3.559), (10.56, -1.841, 3.559), (10.56, -0.02374, 3.559), (10.56, -7.295, 2.553), (10.56, -5.477, 2.553), (10.56, -3.659, 2.553), (10.56, -1.841, 2.553), (10.56, -0.02374, 2.553), (10.56, -9.112, 3.559), (10.56, -9.112, 2.553), (10.56, 1.794, 2.553), (11.57, 1.794, 3.559), (11.57, -9.112, 2.553), (11.57, 1.794, 2.553), (11.57, -7.295, 3.559), (11.57, -5.477, 3.559), (11.57, -3.659, 3.559), (11.57, -1.841, 3.559), (11.57, -0.02374, 3.559), (11.57, -7.295, 2.553), (11.57, -5.477, 2.553), (11.57, -3.659, 2.553), (11.57, -1.841, 2.553), (11.57, -0.02374, 2.553), (11.57, -9.112, 3.559), (11.57, -9.112, 2.553), (11.57, 1.794, 2.553), (-1.561, -13.4, 9.864), (-1.561, -13.4, 7.864), (-3.267, -13.4, 9.864), (-3.267, -13.4, 7.864), (8.312, 6.829, 11.35), (8.312, 6.829, 0.0), (0.894, 6.829, 0.0), (0.894, 6.829, 11.35), (10.13, 6.829, 6.878), (-16.2, 6.829, 6.878), (8.312, 6.829, 6.878), (0.894, 6.829, 6.878), (8.312, 6.829, 1.584), (0.894, 6.829, 1.584), (10.13, 6.829, 1.584), (-16.2, 6.829, 1.584), (8.309, 6.829, 6.875), (0.8974, 6.829, 6.875), (8.309, 6.829, 1.587), (0.8974, 6.829, 1.587), (8.309, 6.965, 6.875), (0.8974, 6.965, 6.875), (8.309, 6.965, 1.587), (0.8974, 6.965, 1.587), (0.9985, 6.83, 6.803), (8.208, 6.83, 6.803), (8.208, 6.83, 1.659), (0.9985, 6.83, 1.659), (0.9985, 6.963, 6.803), (8.208, 6.963, 6.803), (8.208, 6.963, 1.659), (0.9985, 6.963, 1.659)], [], [(0, 1, 2, 3), (4, 7, 6, 5), (0, 4, 5, 1), (1, 5, 6, 2), (2, 6, 7, 3), (4, 0, 3, 7), (8, 9, 10, 11), (12, 15, 14, 13), (8, 12, 13, 9), (9, 13, 14, 10), (10, 14, 15, 11), (12, 8, 11, 15), (16, 17, 18, 19), (20, 23, 22, 21), (16, 20, 21, 17), (17, 21, 22, 18), (18, 22, 23, 19), (20, 16, 19, 23), (24, 25, 26, 27), (30, 29, 588, 590), (24, 28, 29, 25), (25, 29, 30, 26), (26, 30, 31, 27), (28, 24, 27, 31), (32, 33, 34, 35), (36, 39, 38, 37), (32, 36, 37, 33), (33, 37, 38, 34), (34, 38, 39, 35), (36, 32, 35, 39), (83, 84, 345, 344), (44, 45, 46, 47), (48, 51, 50, 49), (44, 48, 49, 45), (45, 49, 50, 46), (46, 50, 51, 47), (48, 44, 47, 51), (600, 602, 54, 593), (56, 57, 58, 59), (61, 60, 62, 63), (43, 79, 333, 334), (101, 81, 288, 289), (372, 371, 375, 376), (146, 147, 328, 327), (182, 194, 302, 263), (81, 74, 285, 288), (82, 83, 344, 343), (214, 190, 76, 112), (128, 190, 262, 260), (130, 145, 326, 318), (186, 181, 265, 301), (75, 125, 272, 287), (251, 205, 310, 266), (188, 223, 257, 300), (100, 75, 287, 286), (190, 208, 261, 262), (78, 42, 332, 331), (73, 82, 343, 338), (206, 78, 331, 341), (86, 65, 335, 336), (204, 203, 350, 342), (250, 251, 266, 264), (79, 185, 339, 333), (184, 183, 299, 258), (74, 99, 284, 285), (374, 218, 116, 77), (218, 217, 115, 116), (217, 216, 114, 115), (216, 215, 113, 114), (215, 214, 112, 113), (207, 128, 260, 259), (131, 250, 264, 325), (181, 182, 263, 265), (111, 69, 281, 283), (194, 131, 325, 302), (149, 150, 64, 106), (150, 163, 374, 64), (152, 164, 185, 68), (151, 152, 68, 91), (163, 165, 218, 374), (153, 154, 72, 97), (166, 167, 128, 207), (169, 168, 208, 190), (154, 169, 190, 72), (167, 170, 189, 128), (170, 171, 206, 189), (164, 172, 204, 185), (155, 156, 88, 87), (157, 158, 90, 89), (174, 173, 200, 201), (176, 175, 202, 203), (173, 155, 87, 200), (156, 174, 201, 88), (175, 157, 89, 202), (158, 176, 203, 90), (172, 151, 91, 204), (171, 166, 207, 206), (168, 153, 97, 208), (159, 160, 103, 102), (161, 162, 105, 104), (178, 177, 214, 215), (180, 179, 216, 217), (177, 159, 102, 214), (160, 178, 215, 103), (179, 161, 104, 216), (162, 180, 217, 105), (165, 149, 106, 218), (117, 119, 150, 149), (121, 122, 152, 151), (124, 125, 154, 153), (134, 133, 156, 155), (136, 135, 158, 157), (142, 141, 160, 159), (144, 143, 162, 161), (119, 69, 163, 150), (122, 80, 164, 152), (69, 111, 165, 163), (99, 74, 167, 166), (75, 100, 168, 169), (125, 75, 169, 154), (74, 81, 170, 167), (81, 101, 171, 170), (80, 96, 172, 164), (93, 92, 173, 174), (95, 94, 175, 176), (92, 134, 155, 173), (133, 93, 174, 156), (94, 136, 157, 175), (135, 95, 176, 158), (96, 121, 151, 172), (101, 99, 166, 171), (100, 124, 153, 168), (108, 107, 177, 178), (110, 109, 179, 180), (107, 142, 159, 177), (141, 108, 178, 160), (109, 144, 161, 179), (143, 110, 180, 162), (111, 117, 149, 165), (220, 219, 70, 66), (221, 222, 67, 71), (241, 187, 68, 185), (187, 224, 374, 68), (219, 225, 40, 70), (224, 221, 71, 374), (242, 235, 72, 190), (243, 228, 128, 189), (226, 220, 66, 78), (222, 227, 79, 67), (227, 241, 185, 79), (228, 229, 87, 128), (230, 231, 89, 88), (232, 233, 91, 90), (244, 243, 189, 200), (246, 245, 201, 202), (248, 247, 203, 204), (229, 244, 200, 87), (245, 230, 88, 201), (231, 246, 202, 89), (247, 232, 90, 203), (233, 248, 204, 91), (225, 234, 97, 40), (249, 226, 78, 206), (126, 249, 206, 207), (127, 126, 207, 208), (234, 127, 208, 97), (235, 236, 102, 72), (237, 238, 104, 103), (239, 240, 106, 105), (252, 242, 190, 214), (254, 253, 215, 216), (256, 255, 217, 218), (236, 252, 214, 102), (253, 237, 103, 215), (238, 254, 216, 104), (255, 239, 105, 217), (240, 256, 218, 106), (182, 181, 219, 220), (183, 184, 222, 221), (223, 188, 224, 187), (181, 186, 225, 219), (194, 182, 220, 226), (184, 195, 227, 222), (193, 192, 229, 228), (196, 197, 231, 230), (198, 199, 233, 232), (186, 205, 234, 225), (191, 209, 236, 235), (210, 211, 238, 237), (212, 213, 240, 239), (118, 223, 187, 241), (188, 183, 221, 224), (130, 191, 235, 242), (129, 193, 228, 243), (195, 118, 241, 227), (137, 129, 243, 244), (139, 138, 245, 246), (132, 140, 247, 248), (192, 137, 244, 229), (138, 196, 230, 245), (197, 139, 246, 231), (140, 198, 232, 247), (199, 132, 248, 233), (131, 194, 226, 249), (250, 131, 249, 126), (251, 250, 126, 127), (205, 251, 127, 234), (145, 130, 242, 252), (147, 146, 253, 254), (123, 148, 255, 256), (209, 145, 252, 236), (146, 210, 237, 253), (211, 147, 254, 238), (148, 212, 239, 255), (213, 123, 256, 240), (300, 257, 258, 299), (267, 283, 281, 268), (271, 286, 287, 272), (261, 259, 260, 262), (284, 289, 288, 285), (269, 290, 282, 270), (257, 317, 303, 258), (304, 319, 320, 305), (273, 291, 292, 274), (306, 321, 322, 307), (275, 293, 294, 276), (308, 323, 324, 309), (263, 302, 325, 264), (265, 263, 264, 266), (301, 265, 266, 310), (311, 318, 326, 312), (277, 295, 296, 278), (313, 327, 328, 314), (279, 297, 298, 280), (315, 329, 330, 316), (195, 184, 258, 303), (148, 123, 330, 329), (96, 80, 282, 290), (192, 193, 304, 305), (145, 209, 312, 326), (92, 93, 292, 291), (197, 196, 306, 307), (210, 146, 327, 313), (94, 95, 294, 293), (199, 198, 308, 309), (147, 211, 314, 328), (205, 186, 301, 310), (134, 92, 291, 273), (212, 148, 329, 315), (209, 191, 311, 312), (93, 133, 274, 292), (123, 213, 316, 330), (211, 210, 313, 314), (208, 207, 259, 261), (136, 94, 293, 275), (95, 135, 276, 294), (213, 212, 315, 316), (121, 96, 290, 269), (223, 118, 317, 257), (99, 101, 289, 284), (183, 188, 300, 299), (191, 130, 318, 311), (124, 100, 286, 271), (193, 129, 319, 304), (107, 108, 296, 295), (118, 195, 303, 317), (109, 110, 298, 297), (119, 117, 267, 268), (129, 137, 320, 319), (142, 107, 295, 277), (122, 121, 269, 270), (138, 139, 322, 321), (108, 141, 278, 296), (125, 124, 271, 272), (140, 132, 324, 323), (144, 109, 297, 279), (133, 134, 273, 274), (137, 192, 305, 320), (110, 143, 280, 298), (135, 136, 275, 276), (196, 138, 321, 306), (117, 111, 283, 267), (141, 142, 277, 278), (139, 197, 307, 322), (143, 144, 279, 280), (198, 140, 323, 308), (69, 119, 268, 281), (132, 199, 309, 324), (80, 122, 270, 282), (349, 348, 368, 369), (335, 334, 354, 355), (333, 339, 359, 353), (348, 347, 367, 368), (334, 333, 353, 354), (339, 342, 362, 359), (347, 340, 360, 367), (331, 332, 352, 351), (340, 341, 361, 360), (200, 189, 340, 347), (65, 43, 334, 335), (84, 85, 346, 345), (201, 200, 347, 348), (42, 98, 337, 332), (85, 86, 336, 346), (189, 206, 341, 340), (202, 201, 348, 349), (98, 73, 338, 337), (185, 204, 342, 339), (203, 202, 349, 350), (359, 355, 354, 353), (362, 356, 355, 359), (361, 357, 358, 360), (360, 358, 363, 367), (367, 363, 364, 368), (368, 364, 365, 369), (369, 365, 366, 370), (370, 366, 356, 362), (351, 352, 357, 361), (338, 343, 363, 358), (332, 337, 357, 352), (336, 335, 355, 356), (350, 349, 369, 370), (343, 344, 364, 363), (341, 331, 351, 361), (337, 338, 358, 357), (342, 350, 370, 362), (344, 345, 365, 364), (345, 346, 366, 365), (346, 336, 356, 366), (371, 372, 41, 64), (120, 371, 64, 374), (372, 373, 71, 41), (373, 120, 374, 71), (375, 378, 377, 376), (373, 372, 376, 377), (120, 373, 377, 378), (371, 120, 378, 375), (380, 379, 381, 382), (383, 391, 392, 385), (379, 383, 385, 381), (381, 385, 386, 382), (382, 386, 384, 380), (380, 384, 383, 379), (388, 390, 389, 387), (385, 389, 390, 386), (386, 390, 388, 384), (384, 388, 387, 383), (391, 393, 394, 392), (385, 392, 394, 389), (387, 393, 391, 383), (389, 394, 393, 387), (396, 395, 397, 398), (412, 406, 404, 411), (395, 399, 401, 397), (397, 401, 402, 398), (398, 402, 400, 396), (396, 400, 399, 395), (404, 406, 405, 403), (411, 404, 403, 413), (414, 477, 475, 412), (416, 479, 477, 414), (415, 409, 410, 416), (405, 410, 409, 403), (399, 407, 408, 401), (419, 421, 407, 399), (403, 409, 415, 413), (420, 422, 431, 427), (413, 415, 430, 426), (421, 419, 425, 429), (416, 414, 428, 432), (419, 418, 423, 425), (402, 417, 418, 400), (400, 418, 419, 399), (401, 408, 422, 420), (401, 420, 417, 402), (422, 421, 429, 431), (429, 430, 432, 431), (427, 428, 433, 434), (427, 431, 432, 428), (423, 424, 426, 425), (434, 433, 424, 423), (426, 430, 429, 425), (411, 413, 426, 424), (415, 416, 432, 430), (417, 420, 427, 434), (412, 411, 424, 433), (418, 417, 434, 423), (414, 412, 433, 428), (439, 435, 449, 453), (443, 445, 457, 455), (444, 446, 442, 440), (439, 441, 445, 443), (436, 440, 447, 448), (447, 452, 451, 448), (449, 450, 454, 453), (455, 457, 458, 456), (444, 443, 455, 456), (435, 437, 450, 449), (441, 439, 453, 454), (446, 444, 456, 458), (438, 436, 448, 451), (440, 442, 452, 447), (437, 441, 454, 450), (445, 446, 458, 457), (442, 438, 451, 452), (460, 459, 461, 462), (476, 470, 468, 475), (459, 463, 465, 461), (461, 465, 466, 462), (462, 466, 464, 460), (460, 464, 463, 459), (468, 470, 469, 467), (410, 473, 479, 416), (478, 480, 474, 469), (478, 469, 470, 476), (479, 473, 474, 480), (469, 474, 473, 467), (463, 471, 472, 465), (483, 485, 471, 463), (405, 467, 473, 410), (484, 486, 495, 491), (477, 479, 494, 490), (485, 483, 489, 493), (480, 478, 492, 496), (483, 482, 487, 489), (466, 481, 482, 464), (464, 482, 483, 463), (465, 472, 486, 484), (465, 484, 481, 466), (486, 485, 493, 495), (493, 494, 496, 495), (491, 492, 497, 498), (491, 495, 496, 492), (487, 488, 490, 489), (498, 497, 488, 487), (490, 494, 493, 489), (475, 477, 490, 488), (479, 480, 496, 494), (481, 484, 491, 498), (476, 475, 488, 497), (482, 481, 498, 487), (478, 476, 497, 492), (503, 499, 513, 517), (507, 509, 521, 519), (508, 510, 506, 504), (503, 505, 509, 507), (500, 504, 511, 512), (511, 516, 515, 512), (513, 514, 518, 517), (519, 521, 522, 520), (508, 507, 519, 520), (499, 501, 514, 513), (505, 503, 517, 518), (510, 508, 520, 522), (502, 500, 512, 515), (504, 506, 516, 511), (501, 505, 518, 514), (509, 510, 522, 521), (506, 502, 515, 516), (412, 475, 468, 406), (406, 468, 467, 405), (88, 89, 528, 527), (76, 190, 537, 524), (112, 76, 524, 531), (90, 91, 530, 529), (113, 112, 531, 532), (114, 113, 532, 533), (115, 114, 533, 534), (190, 128, 536, 537), (91, 68, 523, 530), (116, 115, 534, 535), (87, 88, 527, 526), (77, 116, 535, 525), (68, 374, 538, 523), (89, 90, 529, 528), (128, 87, 526, 536), (374, 77, 525, 538), (526, 527, 543, 542), (524, 537, 553, 540), (528, 529, 545, 544), (531, 524, 540, 547), (523, 538, 554, 539), (532, 531, 547, 548), (536, 526, 542, 552), (533, 532, 548, 549), (527, 528, 544, 543), (534, 533, 549, 550), (537, 536, 552, 553), (529, 530, 546, 545), (535, 534, 550, 551), (525, 535, 551, 541), (530, 523, 539, 546), (538, 525, 541, 554), (545, 546, 562, 561), (551, 550, 566, 567), (541, 551, 567, 557), (546, 539, 555, 562), (554, 541, 557, 570), (542, 543, 559, 558), (540, 553, 569, 556), (544, 545, 561, 560), (547, 540, 556, 563), (539, 554, 570, 555), (548, 547, 563, 564), (552, 542, 558, 568), (549, 548, 564, 565), (543, 544, 560, 559), (550, 549, 565, 566), (553, 552, 568, 569), (568, 558, 574, 584), (565, 564, 580, 581), (559, 560, 576, 575), (566, 565, 581, 582), (569, 568, 584, 585), (561, 562, 578, 577), (567, 566, 582, 583), (557, 567, 583, 573), (562, 555, 571, 578), (570, 557, 573, 586), (558, 559, 575, 574), (556, 569, 585, 572), (560, 561, 577, 576), (563, 556, 572, 579), (555, 570, 586, 571), (564, 563, 579, 580), (585, 584, 574, 575, 576, 577, 578, 571, 586, 573, 583, 582, 581, 580, 579, 572), (587, 589, 590, 588), (29, 28, 587, 588), (31, 30, 590, 589), (28, 31, 589, 587), (601, 599, 592, 52), (599, 600, 593, 592), (591, 594, 598, 597), (53, 591, 597, 595), (594, 55, 596, 598), (606, 610, 609, 605), (595, 597, 599, 601), (598, 596, 602, 600), (603, 607, 609, 605), (604, 608, 610, 606), (604, 603, 607, 608), (614, 613, 617, 618), (612, 613, 617, 616), (611, 614, 618, 615), (611, 615, 616, 612), (609, 610, 618, 617), (609, 607, 616, 617), (606, 605, 613, 614), (603, 605, 613, 612), (610, 608, 615, 618), (607, 616, 615, 608), (604, 606, 614, 611), (604, 611, 612, 603)])
me_cube.materials.append(mat_material)
me_cube.use_remesh_preserve_volume = False
me_cube.use_remesh_preserve_attributes = False
me_cube.use_mirror_vertex_groups = False
me_cube.update()

# ---- objects
ob_plane = bpy.data.objects.new('Plane', me_plane_001)
ob_cau_thang = bpy.data.objects.new('Cau thang', me_cube_008)
ob_gia_do = bpy.data.objects.new('Gia do', me_cylinder)
ob_cua_so = bpy.data.objects.new('Cua so', me_cube_003)
ob_room = bpy.data.objects.new('Room', me_cube)
ob_lamp = bpy.data.objects.new('Lamp', light_lamp)
ob_camera = bpy.data.objects.new('Camera', cam_camera)

# ---- transforms, parenting, visibility, modifiers, constraints
ob_plane.location = (-6.937, -7.984, 3.314)
ob_plane.rotation_euler = (1.571, -0.0, 0.0)
ob_plane.scale = (1.822, 1.0, 1.0)
ob_plane.lineart.crease_threshold = 0.0
ob_cau_thang.location = (-5.167, -3.291, 3.199)
ob_cau_thang.scale = (0.05892, 0.05892, -1.004)
ob_cau_thang.lineart.crease_threshold = 0.0
ob_gia_do.location = (-6.911, -7.539, 0.8414)
ob_gia_do.scale = (0.1725, 0.1725, 1.604)
ob_gia_do.lineart.crease_threshold = 0.0
ob_cua_so.location = (-0.1157, 0.0, -2.453)
ob_cua_so.scale = (1.082, 1.0, 1.0)
ob_cua_so.lock_rotations_4d = False
ob_cua_so.empty_display_type = 'ARROWS'
ob_cua_so.lineart.crease_threshold = 0.0
_m = ob_cua_so.modifiers.new('Array', 'ARRAY')
_m.count = 4
_m.constant_offset_displace = (0.0, 0.0, 0.0)
_m.relative_offset_displace = (1.01, 0.0, 0.0)
ob_room.location = (0.0, 0.0, 0.0)
ob_room.lock_rotations_4d = False
ob_room.empty_display_type = 'ARROWS'
ob_room.lineart.crease_threshold = 0.0
ob_lamp.location = (4.076, 1.005, 5.904)
ob_lamp.rotation_euler = (0.6503, 0.05522, 1.866)
ob_lamp.lock_rotations_4d = False
ob_lamp.empty_display_type = 'ARROWS'
ob_lamp.color = (0.0, 0.0, 0.0, 0.0)
ob_lamp.lineart.crease_threshold = 0.0
ob_camera.location = (-0.1043, -14.91, 1.571)
ob_camera.rotation_euler = (1.636, 0.008001, -0.006479)
ob_camera.lock_rotations_4d = False
ob_camera.empty_display_type = 'ARROWS'
ob_camera.color = (0.0, 0.0, 0.0, 0.0)
ob_camera.display_type = 'WIRE'
ob_camera.lineart.crease_threshold = 0.0

# ---- collection membership
col_collection_1.objects.link(ob_plane)
col_collection_1.objects.link(ob_cau_thang)
col_collection_1.objects.link(ob_gia_do)
col_collection_1.objects.link(ob_cua_so)
col_collection_1.objects.link(ob_room)
col_collection_1.objects.link(ob_lamp)
col_collection_1.objects.link(ob_camera)

# ---- scene / render settings (as saved in the file)
scene.camera = ob_camera
scene.frame_start = 1; scene.frame_end = 250; scene.frame_set(2)
scene.render.engine = 'BLENDER_EEVEE_NEXT'
scene.render.resolution_percentage = 50
scene.render.dither_intensity = 0.0
scene.cycles.use_denoising = False
scene.cycles.samples = 128
scene.cycles.sampling_pattern = 'TABULATED_SOBOL'
scene.cycles.use_adaptive_sampling = False
scene.cycles.use_light_tree = False
scene.cycles.blur_glossy = 0.0
scene.cycles.sample_clamp_indirect = 0.0
scene.view_settings.view_transform = 'Standard'
bpy.context.view_layer.update()
